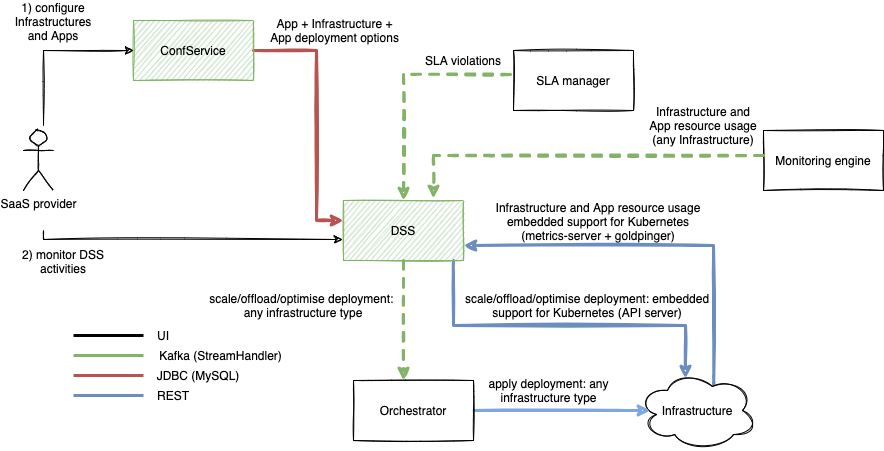

The diagram above was exported from draw.io. Its source (the exported page's mxGraphModel, read from the mxfile embedded in the PNG):
<mxGraphModel dx="1773" dy="658" grid="1" gridSize="10" guides="1" tooltips="1" connect="1" arrows="1" fold="1" page="1" pageScale="1" pageWidth="827" pageHeight="1169" math="0" shadow="0">
  <root>
    <mxCell id="0" />
    <mxCell id="1" parent="0" />
    <mxCell id="uC62eldChtHjmdzwhocY-20" style="edgeStyle=orthogonalEdgeStyle;rounded=0;sketch=1;orthogonalLoop=1;jettySize=auto;html=1;strokeWidth=3;fillColor=#f8cecc;strokeColor=#b85450;exitX=1;exitY=0.5;exitDx=0;exitDy=0;" parent="1" source="uC62eldChtHjmdzwhocY-8" target="uC62eldChtHjmdzwhocY-19" edge="1">
      <mxGeometry relative="1" as="geometry">
        <mxPoint x="230" y="445" as="sourcePoint" />
        <Array as="points">
          <mxPoint x="293" y="435" />
          <mxPoint x="293" y="605" />
        </Array>
      </mxGeometry>
    </mxCell>
    <mxCell id="uC62eldChtHjmdzwhocY-8" value="ConfService" style="rounded=0;whiteSpace=wrap;html=1;sketch=1;fillColor=#d5e8d4;strokeColor=#82b366;" parent="1" vertex="1">
      <mxGeometry x="110" y="405" width="120" height="60" as="geometry" />
    </mxCell>
    <mxCell id="uC62eldChtHjmdzwhocY-16" value="SLA manager" style="rounded=0;whiteSpace=wrap;html=1;sketch=1;" parent="1" vertex="1">
      <mxGeometry x="490" y="435" width="120" height="60" as="geometry" />
    </mxCell>
    <mxCell id="VFACpauW8Jej0otcbNlU-13" style="edgeStyle=orthogonalEdgeStyle;rounded=0;sketch=1;orthogonalLoop=1;jettySize=auto;html=1;strokeColor=#6c8ebf;strokeWidth=3;fillColor=#dae8fc;entryX=0.4;entryY=0.1;entryDx=0;entryDy=0;entryPerimeter=0;" parent="1" source="uC62eldChtHjmdzwhocY-19" target="VFACpauW8Jej0otcbNlU-10" edge="1">
      <mxGeometry relative="1" as="geometry">
        <Array as="points">
          <mxPoint x="430" y="710" />
          <mxPoint x="662" y="710" />
        </Array>
        <mxPoint x="610" y="763" as="targetPoint" />
      </mxGeometry>
    </mxCell>
    <mxCell id="uC62eldChtHjmdzwhocY-19" value="DSS" style="rounded=0;whiteSpace=wrap;html=1;sketch=1;fillColor=#d5e8d4;strokeColor=#82b366;" parent="1" vertex="1">
      <mxGeometry x="320" y="585" width="120" height="60" as="geometry" />
    </mxCell>
    <mxCell id="uC62eldChtHjmdzwhocY-23" style="edgeStyle=orthogonalEdgeStyle;rounded=0;sketch=1;orthogonalLoop=1;jettySize=auto;html=1;fillColor=#dae8fc;strokeColor=#6c8ebf;strokeWidth=3;" parent="1" edge="1">
      <mxGeometry relative="1" as="geometry">
        <mxPoint x="690" y="760" as="sourcePoint" />
        <mxPoint x="440" y="630" as="targetPoint" />
        <Array as="points">
          <mxPoint x="690" y="777" />
          <mxPoint x="690" y="630" />
        </Array>
      </mxGeometry>
    </mxCell>
    <mxCell id="uC62eldChtHjmdzwhocY-21" value="Monitoring engine" style="rounded=0;whiteSpace=wrap;html=1;sketch=1;" parent="1" vertex="1">
      <mxGeometry x="740" y="515" width="120" height="60" as="geometry" />
    </mxCell>
    <mxCell id="uC62eldChtHjmdzwhocY-25" value="App + Infrastructure + App deployment options" style="text;html=1;strokeColor=none;fillColor=none;align=center;verticalAlign=middle;whiteSpace=wrap;rounded=0;shadow=0;sketch=1;" parent="1" vertex="1">
      <mxGeometry x="243" y="405" width="137" height="20" as="geometry" />
    </mxCell>
    <mxCell id="uC62eldChtHjmdzwhocY-27" value="Infrastructure and App resource usage embedded support for Kubernetes&lt;br&gt;(metrics-server + goldpinger)" style="text;html=1;strokeColor=none;fillColor=none;align=center;verticalAlign=middle;whiteSpace=wrap;rounded=0;shadow=0;sketch=1;" parent="1" vertex="1">
      <mxGeometry x="460" y="596" width="230" height="20" as="geometry" />
    </mxCell>
    <mxCell id="uC62eldChtHjmdzwhocY-63" style="edgeStyle=orthogonalEdgeStyle;rounded=0;sketch=1;orthogonalLoop=1;jettySize=auto;html=1;entryX=-0.008;entryY=0.65;entryDx=0;entryDy=0;entryPerimeter=0;" parent="1" target="uC62eldChtHjmdzwhocY-19" edge="1">
      <mxGeometry relative="1" as="geometry">
        <mxPoint x="20" y="615" as="sourcePoint" />
        <Array as="points">
          <mxPoint x="20" y="624" />
        </Array>
      </mxGeometry>
    </mxCell>
    <mxCell id="uC62eldChtHjmdzwhocY-62" value="SaaS provider" style="shape=umlActor;verticalLabelPosition=bottom;verticalAlign=top;html=1;outlineConnect=0;sketch=1;shadow=0;" parent="1" vertex="1">
      <mxGeometry y="515" width="30" height="60" as="geometry" />
    </mxCell>
    <mxCell id="uC62eldChtHjmdzwhocY-64" value="2) monitor DSS activities" style="text;html=1;strokeColor=none;fillColor=none;align=center;verticalAlign=middle;whiteSpace=wrap;rounded=0;shadow=0;sketch=1;" parent="1" vertex="1">
      <mxGeometry x="-10" y="645" width="100" as="geometry" />
    </mxCell>
    <mxCell id="VFACpauW8Jej0otcbNlU-5" style="edgeStyle=orthogonalEdgeStyle;rounded=0;sketch=1;orthogonalLoop=1;jettySize=auto;html=1;entryX=0.5;entryY=0;entryDx=0;entryDy=0;strokeColor=#82b366;strokeWidth=3;fillColor=#d5e8d4;exitX=-0.025;exitY=0.4;exitDx=0;exitDy=0;exitPerimeter=0;dashed=1;" parent="1" source="uC62eldChtHjmdzwhocY-16" target="uC62eldChtHjmdzwhocY-19" edge="1">
      <mxGeometry relative="1" as="geometry">
        <mxPoint x="410" y="425" as="sourcePoint" />
        <Array as="points">
          <mxPoint x="380" y="459" />
        </Array>
      </mxGeometry>
    </mxCell>
    <mxCell id="uC62eldChtHjmdzwhocY-88" value="" style="endArrow=none;html=1;strokeColor=#82b366;strokeWidth=3;fillColor=#d5e8d4;" parent="1" edge="1">
      <mxGeometry width="50" height="50" relative="1" as="geometry">
        <mxPoint x="50" y="740" as="sourcePoint" />
        <mxPoint x="120" y="740" as="targetPoint" />
      </mxGeometry>
    </mxCell>
    <mxCell id="uC62eldChtHjmdzwhocY-89" value="Kafka (StreamHandler)" style="text;html=1;strokeColor=none;fillColor=none;align=center;verticalAlign=middle;whiteSpace=wrap;rounded=0;shadow=0;sketch=1;" parent="1" vertex="1">
      <mxGeometry x="135" y="730" width="125" height="20" as="geometry" />
    </mxCell>
    <mxCell id="uC62eldChtHjmdzwhocY-90" value="" style="endArrow=none;html=1;strokeColor=#b85450;strokeWidth=3;fillColor=#f8cecc;" parent="1" edge="1">
      <mxGeometry width="50" height="50" relative="1" as="geometry">
        <mxPoint x="50" y="760" as="sourcePoint" />
        <mxPoint x="120" y="760" as="targetPoint" />
      </mxGeometry>
    </mxCell>
    <mxCell id="uC62eldChtHjmdzwhocY-91" value="JDBC (MySQL)" style="text;html=1;strokeColor=none;fillColor=none;align=center;verticalAlign=middle;whiteSpace=wrap;rounded=0;shadow=0;sketch=1;" parent="1" vertex="1">
      <mxGeometry x="130" y="750" width="90" height="20" as="geometry" />
    </mxCell>
    <mxCell id="uC62eldChtHjmdzwhocY-92" value="" style="endArrow=none;html=1;strokeColor=#6c8ebf;strokeWidth=3;fillColor=#dae8fc;" parent="1" edge="1">
      <mxGeometry width="50" height="50" relative="1" as="geometry">
        <mxPoint x="50" y="780" as="sourcePoint" />
        <mxPoint x="120" y="780" as="targetPoint" />
      </mxGeometry>
    </mxCell>
    <mxCell id="uC62eldChtHjmdzwhocY-93" value="REST" style="text;html=1;strokeColor=none;fillColor=none;align=center;verticalAlign=middle;whiteSpace=wrap;rounded=0;shadow=0;sketch=1;" parent="1" vertex="1">
      <mxGeometry x="130" y="770" width="40" height="20" as="geometry" />
    </mxCell>
    <mxCell id="VFACpauW8Jej0otcbNlU-2" value="SLA violations" style="text;html=1;strokeColor=none;fillColor=none;align=center;verticalAlign=middle;whiteSpace=wrap;rounded=0;shadow=0;sketch=1;" parent="1" vertex="1">
      <mxGeometry x="380" y="435" width="120" height="20" as="geometry" />
    </mxCell>
    <mxCell id="VFACpauW8Jej0otcbNlU-10" value="Infrastructure" style="ellipse;shape=cloud;whiteSpace=wrap;html=1;shadow=0;sketch=1;" parent="1" vertex="1">
      <mxGeometry x="614" y="755" width="120" height="80" as="geometry" />
    </mxCell>
    <mxCell id="VFACpauW8Jej0otcbNlU-12" style="edgeStyle=orthogonalEdgeStyle;rounded=0;sketch=1;orthogonalLoop=1;jettySize=auto;html=1;strokeColor=#7EA6E0;strokeWidth=3;fillColor=#d5e8d4;entryX=0.108;entryY=0.5;entryDx=0;entryDy=0;entryPerimeter=0;" parent="1" source="VFACpauW8Jej0otcbNlU-11" target="VFACpauW8Jej0otcbNlU-10" edge="1">
      <mxGeometry relative="1" as="geometry" />
    </mxCell>
    <mxCell id="VFACpauW8Jej0otcbNlU-11" value="Orchestrator" style="rounded=0;whiteSpace=wrap;html=1;sketch=1;" parent="1" vertex="1">
      <mxGeometry x="330" y="765" width="120" height="60" as="geometry" />
    </mxCell>
    <mxCell id="VFACpauW8Jej0otcbNlU-14" value="scale/offload/optimise deployment:&amp;nbsp; any infrastructure type" style="text;html=1;strokeColor=none;fillColor=none;align=center;verticalAlign=middle;whiteSpace=wrap;rounded=0;shadow=0;sketch=1;" parent="1" vertex="1">
      <mxGeometry x="180" y="680" width="200" height="20" as="geometry" />
    </mxCell>
    <mxCell id="VFACpauW8Jej0otcbNlU-17" style="edgeStyle=orthogonalEdgeStyle;rounded=0;sketch=1;orthogonalLoop=1;jettySize=auto;html=1;entryX=0.417;entryY=0;entryDx=0;entryDy=0;entryPerimeter=0;strokeColor=#82b366;strokeWidth=3;fillColor=#d5e8d4;dashed=1;exitX=0.5;exitY=1;exitDx=0;exitDy=0;" parent="1" source="uC62eldChtHjmdzwhocY-19" target="VFACpauW8Jej0otcbNlU-11" edge="1">
      <mxGeometry relative="1" as="geometry">
        <mxPoint x="413" y="655" as="sourcePoint" />
        <mxPoint x="613" y="775" as="targetPoint" />
        <Array as="points">
          <mxPoint x="380" y="755" />
          <mxPoint x="380" y="755" />
        </Array>
      </mxGeometry>
    </mxCell>
    <mxCell id="uX9jwQCM3CwvY2HYMxpt-1" value="scale/offload/optimise deployment: embedded support for Kubernetes (API server)" style="text;html=1;strokeColor=none;fillColor=none;align=center;verticalAlign=middle;whiteSpace=wrap;rounded=0;shadow=0;sketch=1;" parent="1" vertex="1">
      <mxGeometry x="439" y="680" width="250" height="20" as="geometry" />
    </mxCell>
    <mxCell id="uX9jwQCM3CwvY2HYMxpt-2" value="1) configure Infrastructures and Apps" style="text;html=1;strokeColor=none;fillColor=none;align=center;verticalAlign=middle;whiteSpace=wrap;rounded=0;shadow=0;sketch=1;" parent="1" vertex="1">
      <mxGeometry x="-20" y="405" width="100" as="geometry" />
    </mxCell>
    <mxCell id="uX9jwQCM3CwvY2HYMxpt-3" style="edgeStyle=orthogonalEdgeStyle;rounded=0;sketch=1;orthogonalLoop=1;jettySize=auto;html=1;entryX=0;entryY=0.5;entryDx=0;entryDy=0;" parent="1" target="uC62eldChtHjmdzwhocY-8" edge="1">
      <mxGeometry relative="1" as="geometry">
        <mxPoint x="20" y="510" as="sourcePoint" />
        <Array as="points">
          <mxPoint x="20" y="510" />
          <mxPoint x="20" y="435" />
        </Array>
        <mxPoint x="329.03999999999996" y="634" as="targetPoint" />
      </mxGeometry>
    </mxCell>
    <mxCell id="uX9jwQCM3CwvY2HYMxpt-6" value="apply deployment: any infrastructure type" style="text;html=1;strokeColor=none;fillColor=none;align=center;verticalAlign=middle;whiteSpace=wrap;rounded=0;shadow=0;sketch=1;" parent="1" vertex="1">
      <mxGeometry x="451" y="765" width="149" height="20" as="geometry" />
    </mxCell>
    <mxCell id="uX9jwQCM3CwvY2HYMxpt-7" value="" style="endArrow=none;html=1;strokeColor=#000000;strokeWidth=3;fillColor=#d5e8d4;" parent="1" edge="1">
      <mxGeometry width="50" height="50" relative="1" as="geometry">
        <mxPoint x="50" y="720" as="sourcePoint" />
        <mxPoint x="120" y="720" as="targetPoint" />
      </mxGeometry>
    </mxCell>
    <mxCell id="uX9jwQCM3CwvY2HYMxpt-8" value="UI" style="text;html=1;strokeColor=none;fillColor=none;align=center;verticalAlign=middle;whiteSpace=wrap;rounded=0;shadow=0;sketch=1;" parent="1" vertex="1">
      <mxGeometry x="120" y="710" width="40" height="20" as="geometry" />
    </mxCell>
    <mxCell id="uX9jwQCM3CwvY2HYMxpt-9" value="Infrastructure and App resource usage (any Infrastructure)" style="text;html=1;strokeColor=none;fillColor=none;align=center;verticalAlign=middle;whiteSpace=wrap;rounded=0;shadow=0;sketch=1;" parent="1" vertex="1">
      <mxGeometry x="620" y="500" width="120" height="20" as="geometry" />
    </mxCell>
    <mxCell id="uX9jwQCM3CwvY2HYMxpt-10" style="edgeStyle=orthogonalEdgeStyle;rounded=0;sketch=1;orthogonalLoop=1;jettySize=auto;html=1;strokeColor=#82b366;strokeWidth=3;fillColor=#d5e8d4;dashed=1;" parent="1" source="uC62eldChtHjmdzwhocY-21" edge="1">
      <mxGeometry relative="1" as="geometry">
        <mxPoint x="507" y="469" as="sourcePoint" />
        <Array as="points">
          <mxPoint x="410" y="540" />
          <mxPoint x="410" y="583" />
        </Array>
        <mxPoint x="410" y="583" as="targetPoint" />
      </mxGeometry>
    </mxCell>
  </root>
</mxGraphModel>